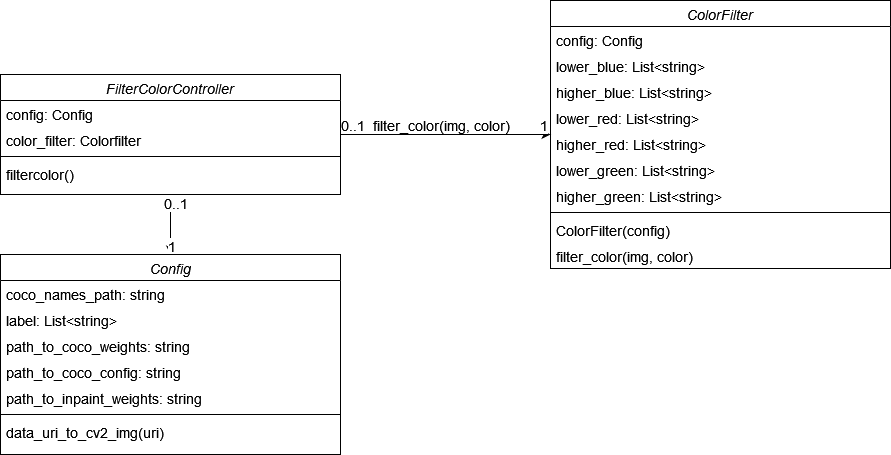

The diagram above was exported from draw.io. Its source (the exported page's mxGraphModel, read from the mxfile embedded in the PNG):
<mxGraphModel dx="2048" dy="664" grid="1" gridSize="10" guides="1" tooltips="1" connect="1" arrows="1" fold="1" page="1" pageScale="1" pageWidth="827" pageHeight="1169" math="0" shadow="0">
  <root>
    <mxCell id="WIyWlLk6GJQsqaUBKTNV-0" />
    <mxCell id="WIyWlLk6GJQsqaUBKTNV-1" parent="WIyWlLk6GJQsqaUBKTNV-0" />
    <mxCell id="WJJ1jg101ODpLNlY3qlD-9" style="edgeStyle=orthogonalEdgeStyle;rounded=0;orthogonalLoop=1;jettySize=auto;html=1;exitX=0.5;exitY=1;exitDx=0;exitDy=0;entryX=0.5;entryY=0;entryDx=0;entryDy=0;fontSize=14;" parent="WIyWlLk6GJQsqaUBKTNV-1" source="zkfFHV4jXpPFQw0GAbJ--0" target="WJJ1jg101ODpLNlY3qlD-0" edge="1">
      <mxGeometry relative="1" as="geometry" />
    </mxCell>
    <mxCell id="WJJ1jg101ODpLNlY3qlD-10" value="0..1" style="edgeLabel;html=1;align=center;verticalAlign=middle;resizable=0;points=[];fontSize=14;" parent="WJJ1jg101ODpLNlY3qlD-9" vertex="1" connectable="0">
      <mxGeometry x="-0.7333" y="4" relative="1" as="geometry">
        <mxPoint as="offset" />
      </mxGeometry>
    </mxCell>
    <mxCell id="WJJ1jg101ODpLNlY3qlD-11" value="1" style="edgeLabel;html=1;align=center;verticalAlign=middle;resizable=0;points=[];fontSize=14;" parent="WJJ1jg101ODpLNlY3qlD-9" vertex="1" connectable="0">
      <mxGeometry x="0.7333" y="-1" relative="1" as="geometry">
        <mxPoint x="1" as="offset" />
      </mxGeometry>
    </mxCell>
    <mxCell id="zkfFHV4jXpPFQw0GAbJ--0" value="FilterColorController" style="swimlane;fontStyle=2;align=center;verticalAlign=top;childLayout=stackLayout;horizontal=1;startSize=26;horizontalStack=0;resizeParent=1;resizeLast=0;collapsible=1;marginBottom=0;rounded=0;shadow=0;strokeWidth=1;fontSize=14;" parent="WIyWlLk6GJQsqaUBKTNV-1" vertex="1">
      <mxGeometry x="-40" y="110" width="340" height="120" as="geometry">
        <mxRectangle x="230" y="140" width="160" height="26" as="alternateBounds" />
      </mxGeometry>
    </mxCell>
    <mxCell id="gBL0n0PFfUWfjec8VvNy-0" value="config: Config" style="text;align=left;verticalAlign=top;spacingLeft=4;spacingRight=4;overflow=hidden;rotatable=0;points=[[0,0.5],[1,0.5]];portConstraint=eastwest;rounded=0;shadow=0;html=0;fontSize=14;" parent="zkfFHV4jXpPFQw0GAbJ--0" vertex="1">
      <mxGeometry y="26" width="340" height="26" as="geometry" />
    </mxCell>
    <mxCell id="zkfFHV4jXpPFQw0GAbJ--2" value="color_filter: Colorfilter" style="text;align=left;verticalAlign=top;spacingLeft=4;spacingRight=4;overflow=hidden;rotatable=0;points=[[0,0.5],[1,0.5]];portConstraint=eastwest;rounded=0;shadow=0;html=0;fontSize=14;" parent="zkfFHV4jXpPFQw0GAbJ--0" vertex="1">
      <mxGeometry y="52" width="340" height="26" as="geometry" />
    </mxCell>
    <mxCell id="zkfFHV4jXpPFQw0GAbJ--4" value="" style="line;html=1;strokeWidth=1;align=left;verticalAlign=middle;spacingTop=-1;spacingLeft=3;spacingRight=3;rotatable=0;labelPosition=right;points=[];portConstraint=eastwest;fontSize=14;" parent="zkfFHV4jXpPFQw0GAbJ--0" vertex="1">
      <mxGeometry y="78" width="340" height="8" as="geometry" />
    </mxCell>
    <mxCell id="zkfFHV4jXpPFQw0GAbJ--5" value="filtercolor()" style="text;align=left;verticalAlign=top;spacingLeft=4;spacingRight=4;overflow=hidden;rotatable=0;points=[[0,0.5],[1,0.5]];portConstraint=eastwest;fontSize=14;" parent="zkfFHV4jXpPFQw0GAbJ--0" vertex="1">
      <mxGeometry y="86" width="340" height="26" as="geometry" />
    </mxCell>
    <mxCell id="gBL0n0PFfUWfjec8VvNy-3" value="ColorFilter" style="swimlane;fontStyle=2;align=center;verticalAlign=top;childLayout=stackLayout;horizontal=1;startSize=26;horizontalStack=0;resizeParent=1;resizeLast=0;collapsible=1;marginBottom=0;rounded=0;shadow=0;strokeWidth=1;fontSize=14;" parent="WIyWlLk6GJQsqaUBKTNV-1" vertex="1">
      <mxGeometry x="510" y="36" width="340" height="268" as="geometry">
        <mxRectangle x="230" y="140" width="160" height="26" as="alternateBounds" />
      </mxGeometry>
    </mxCell>
    <mxCell id="gBL0n0PFfUWfjec8VvNy-4" value="config: Config" style="text;align=left;verticalAlign=top;spacingLeft=4;spacingRight=4;overflow=hidden;rotatable=0;points=[[0,0.5],[1,0.5]];portConstraint=eastwest;rounded=0;shadow=0;html=0;fontSize=14;" parent="gBL0n0PFfUWfjec8VvNy-3" vertex="1">
      <mxGeometry y="26" width="340" height="26" as="geometry" />
    </mxCell>
    <mxCell id="WJJ1jg101ODpLNlY3qlD-13" value="lower_blue: List&lt;string&gt;" style="text;align=left;verticalAlign=top;spacingLeft=4;spacingRight=4;overflow=hidden;rotatable=0;points=[[0,0.5],[1,0.5]];portConstraint=eastwest;rounded=0;shadow=0;html=0;fontSize=14;" parent="gBL0n0PFfUWfjec8VvNy-3" vertex="1">
      <mxGeometry y="52" width="340" height="26" as="geometry" />
    </mxCell>
    <mxCell id="WJJ1jg101ODpLNlY3qlD-16" value="higher_blue: List&lt;string&gt;" style="text;align=left;verticalAlign=top;spacingLeft=4;spacingRight=4;overflow=hidden;rotatable=0;points=[[0,0.5],[1,0.5]];portConstraint=eastwest;rounded=0;shadow=0;html=0;fontSize=14;" parent="gBL0n0PFfUWfjec8VvNy-3" vertex="1">
      <mxGeometry y="78" width="340" height="26" as="geometry" />
    </mxCell>
    <mxCell id="WJJ1jg101ODpLNlY3qlD-17" value="lower_red: List&lt;string&gt;" style="text;align=left;verticalAlign=top;spacingLeft=4;spacingRight=4;overflow=hidden;rotatable=0;points=[[0,0.5],[1,0.5]];portConstraint=eastwest;rounded=0;shadow=0;html=0;fontSize=14;" parent="gBL0n0PFfUWfjec8VvNy-3" vertex="1">
      <mxGeometry y="104" width="340" height="26" as="geometry" />
    </mxCell>
    <mxCell id="WJJ1jg101ODpLNlY3qlD-15" value="higher_red: List&lt;string&gt;" style="text;align=left;verticalAlign=top;spacingLeft=4;spacingRight=4;overflow=hidden;rotatable=0;points=[[0,0.5],[1,0.5]];portConstraint=eastwest;rounded=0;shadow=0;html=0;fontSize=14;" parent="gBL0n0PFfUWfjec8VvNy-3" vertex="1">
      <mxGeometry y="130" width="340" height="26" as="geometry" />
    </mxCell>
    <mxCell id="WJJ1jg101ODpLNlY3qlD-14" value="lower_green: List&lt;string&gt;" style="text;align=left;verticalAlign=top;spacingLeft=4;spacingRight=4;overflow=hidden;rotatable=0;points=[[0,0.5],[1,0.5]];portConstraint=eastwest;rounded=0;shadow=0;html=0;fontSize=14;" parent="gBL0n0PFfUWfjec8VvNy-3" vertex="1">
      <mxGeometry y="156" width="340" height="26" as="geometry" />
    </mxCell>
    <mxCell id="gBL0n0PFfUWfjec8VvNy-7" value="higher_green: List&lt;string&gt;" style="text;align=left;verticalAlign=top;spacingLeft=4;spacingRight=4;overflow=hidden;rotatable=0;points=[[0,0.5],[1,0.5]];portConstraint=eastwest;rounded=0;shadow=0;html=0;fontSize=14;" parent="gBL0n0PFfUWfjec8VvNy-3" vertex="1">
      <mxGeometry y="182" width="340" height="26" as="geometry" />
    </mxCell>
    <mxCell id="gBL0n0PFfUWfjec8VvNy-8" value="" style="line;html=1;strokeWidth=1;align=left;verticalAlign=middle;spacingTop=-1;spacingLeft=3;spacingRight=3;rotatable=0;labelPosition=right;points=[];portConstraint=eastwest;fontSize=14;" parent="gBL0n0PFfUWfjec8VvNy-3" vertex="1">
      <mxGeometry y="208" width="340" height="8" as="geometry" />
    </mxCell>
    <mxCell id="gBL0n0PFfUWfjec8VvNy-9" value="ColorFilter(config)" style="text;align=left;verticalAlign=top;spacingLeft=4;spacingRight=4;overflow=hidden;rotatable=0;points=[[0,0.5],[1,0.5]];portConstraint=eastwest;fontSize=14;" parent="gBL0n0PFfUWfjec8VvNy-3" vertex="1">
      <mxGeometry y="216" width="340" height="26" as="geometry" />
    </mxCell>
    <mxCell id="WJJ1jg101ODpLNlY3qlD-18" value="filter_color(img, color)" style="text;align=left;verticalAlign=top;spacingLeft=4;spacingRight=4;overflow=hidden;rotatable=0;points=[[0,0.5],[1,0.5]];portConstraint=eastwest;fontSize=14;" parent="gBL0n0PFfUWfjec8VvNy-3" vertex="1">
      <mxGeometry y="242" width="340" height="26" as="geometry" />
    </mxCell>
    <mxCell id="gBL0n0PFfUWfjec8VvNy-29" style="edgeStyle=none;rounded=0;orthogonalLoop=1;jettySize=auto;html=1;fontSize=14;" parent="WIyWlLk6GJQsqaUBKTNV-1" source="zkfFHV4jXpPFQw0GAbJ--0" target="gBL0n0PFfUWfjec8VvNy-3" edge="1">
      <mxGeometry relative="1" as="geometry">
        <mxPoint x="270" y="205" as="sourcePoint" />
      </mxGeometry>
    </mxCell>
    <mxCell id="gBL0n0PFfUWfjec8VvNy-35" value="filter_color(img, color)" style="edgeLabel;html=1;align=center;verticalAlign=middle;resizable=0;points=[];fontSize=14;" parent="gBL0n0PFfUWfjec8VvNy-29" vertex="1" connectable="0">
      <mxGeometry x="-0.0453" y="-3" relative="1" as="geometry">
        <mxPoint y="-13" as="offset" />
      </mxGeometry>
    </mxCell>
    <mxCell id="gBL0n0PFfUWfjec8VvNy-36" value="1" style="edgeLabel;html=1;align=center;verticalAlign=middle;resizable=0;points=[];fontSize=14;" parent="gBL0n0PFfUWfjec8VvNy-29" vertex="1" connectable="0">
      <mxGeometry x="0.9358" y="1" relative="1" as="geometry">
        <mxPoint x="-1" y="-9" as="offset" />
      </mxGeometry>
    </mxCell>
    <mxCell id="gBL0n0PFfUWfjec8VvNy-37" value="0..1" style="edgeLabel;html=1;align=center;verticalAlign=middle;resizable=0;points=[];fontSize=14;" parent="gBL0n0PFfUWfjec8VvNy-29" vertex="1" connectable="0">
      <mxGeometry x="-0.9358" y="-2" relative="1" as="geometry">
        <mxPoint x="4" y="-12" as="offset" />
      </mxGeometry>
    </mxCell>
    <mxCell id="WJJ1jg101ODpLNlY3qlD-0" value="Config" style="swimlane;fontStyle=2;align=center;verticalAlign=top;childLayout=stackLayout;horizontal=1;startSize=26;horizontalStack=0;resizeParent=1;resizeLast=0;collapsible=1;marginBottom=0;rounded=0;shadow=0;strokeWidth=1;fontSize=14;" parent="WIyWlLk6GJQsqaUBKTNV-1" vertex="1">
      <mxGeometry x="-40" y="290" width="340" height="200" as="geometry">
        <mxRectangle x="230" y="140" width="160" height="26" as="alternateBounds" />
      </mxGeometry>
    </mxCell>
    <mxCell id="WJJ1jg101ODpLNlY3qlD-1" value="coco_names_path: string    " style="text;align=left;verticalAlign=top;spacingLeft=4;spacingRight=4;overflow=hidden;rotatable=0;points=[[0,0.5],[1,0.5]];portConstraint=eastwest;rounded=0;shadow=0;html=0;fontSize=14;" parent="WJJ1jg101ODpLNlY3qlD-0" vertex="1">
      <mxGeometry y="26" width="340" height="26" as="geometry" />
    </mxCell>
    <mxCell id="WJJ1jg101ODpLNlY3qlD-2" value="label: List&lt;string&gt;" style="text;align=left;verticalAlign=top;spacingLeft=4;spacingRight=4;overflow=hidden;rotatable=0;points=[[0,0.5],[1,0.5]];portConstraint=eastwest;fontSize=14;" parent="WJJ1jg101ODpLNlY3qlD-0" vertex="1">
      <mxGeometry y="52" width="340" height="26" as="geometry" />
    </mxCell>
    <mxCell id="WJJ1jg101ODpLNlY3qlD-3" value="path_to_coco_weights: string" style="text;align=left;verticalAlign=top;spacingLeft=4;spacingRight=4;overflow=hidden;rotatable=0;points=[[0,0.5],[1,0.5]];portConstraint=eastwest;rounded=0;shadow=0;html=0;fontSize=14;" parent="WJJ1jg101ODpLNlY3qlD-0" vertex="1">
      <mxGeometry y="78" width="340" height="26" as="geometry" />
    </mxCell>
    <mxCell id="WJJ1jg101ODpLNlY3qlD-8" value="path_to_coco_config: string" style="text;align=left;verticalAlign=top;spacingLeft=4;spacingRight=4;overflow=hidden;rotatable=0;points=[[0,0.5],[1,0.5]];portConstraint=eastwest;rounded=0;shadow=0;html=0;fontSize=14;" parent="WJJ1jg101ODpLNlY3qlD-0" vertex="1">
      <mxGeometry y="104" width="340" height="26" as="geometry" />
    </mxCell>
    <mxCell id="WJJ1jg101ODpLNlY3qlD-7" value="path_to_inpaint_weights: string" style="text;align=left;verticalAlign=top;spacingLeft=4;spacingRight=4;overflow=hidden;rotatable=0;points=[[0,0.5],[1,0.5]];portConstraint=eastwest;rounded=0;shadow=0;html=0;fontSize=14;" parent="WJJ1jg101ODpLNlY3qlD-0" vertex="1">
      <mxGeometry y="130" width="340" height="26" as="geometry" />
    </mxCell>
    <mxCell id="WJJ1jg101ODpLNlY3qlD-5" value="" style="line;html=1;strokeWidth=1;align=left;verticalAlign=middle;spacingTop=-1;spacingLeft=3;spacingRight=3;rotatable=0;labelPosition=right;points=[];portConstraint=eastwest;fontSize=14;" parent="WJJ1jg101ODpLNlY3qlD-0" vertex="1">
      <mxGeometry y="156" width="340" height="8" as="geometry" />
    </mxCell>
    <mxCell id="WJJ1jg101ODpLNlY3qlD-6" value="data_uri_to_cv2_img(uri)" style="text;align=left;verticalAlign=top;spacingLeft=4;spacingRight=4;overflow=hidden;rotatable=0;points=[[0,0.5],[1,0.5]];portConstraint=eastwest;fontSize=14;" parent="WJJ1jg101ODpLNlY3qlD-0" vertex="1">
      <mxGeometry y="164" width="340" height="26" as="geometry" />
    </mxCell>
  </root>
</mxGraphModel>